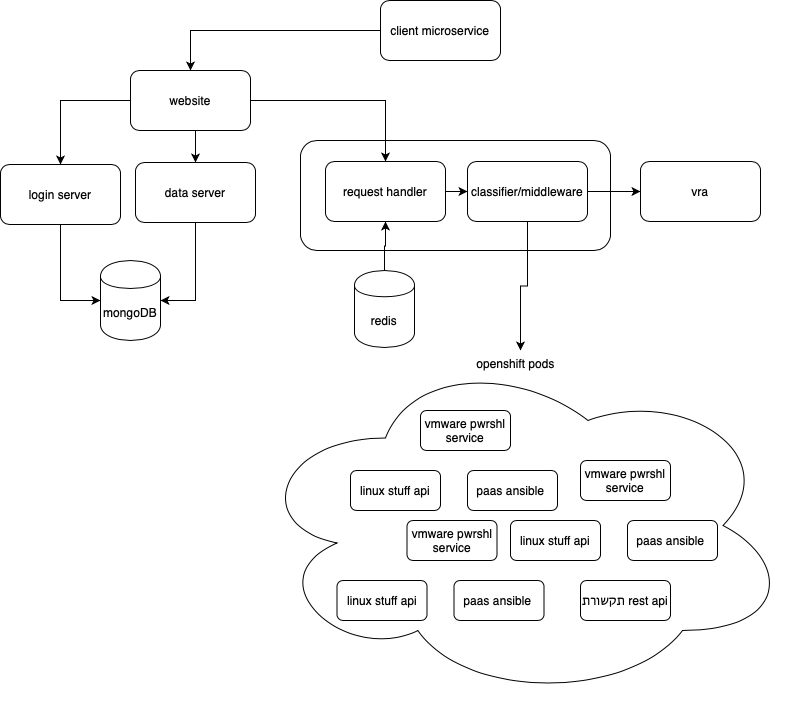

The diagram above was exported from draw.io. Its source (the exported page's mxGraphModel, read from the mxfile embedded in the PNG):
<mxGraphModel dx="872" dy="507" grid="1" gridSize="10" guides="1" tooltips="1" connect="1" arrows="1" fold="1" page="1" pageScale="1" pageWidth="850" pageHeight="1100" math="0" shadow="0">
  <root>
    <mxCell id="0" />
    <mxCell id="1" parent="0" />
    <mxCell id="zNMpvL5Dm0duaOteTrJC-42" value="" style="rounded=1;whiteSpace=wrap;html=1;" vertex="1" parent="1">
      <mxGeometry x="320" y="180" width="310" height="110" as="geometry" />
    </mxCell>
    <mxCell id="zNMpvL5Dm0duaOteTrJC-7" value="" style="edgeStyle=orthogonalEdgeStyle;rounded=0;orthogonalLoop=1;jettySize=auto;html=1;" edge="1" parent="1">
      <mxGeometry relative="1" as="geometry">
        <mxPoint x="212" y="170" as="sourcePoint" />
        <mxPoint x="215" y="202" as="targetPoint" />
      </mxGeometry>
    </mxCell>
    <mxCell id="zNMpvL5Dm0duaOteTrJC-9" value="" style="edgeStyle=orthogonalEdgeStyle;rounded=0;orthogonalLoop=1;jettySize=auto;html=1;" edge="1" parent="1" source="zNMpvL5Dm0duaOteTrJC-1" target="zNMpvL5Dm0duaOteTrJC-8">
      <mxGeometry relative="1" as="geometry" />
    </mxCell>
    <mxCell id="zNMpvL5Dm0duaOteTrJC-12" value="" style="edgeStyle=orthogonalEdgeStyle;rounded=0;orthogonalLoop=1;jettySize=auto;html=1;" edge="1" parent="1" source="zNMpvL5Dm0duaOteTrJC-1" target="zNMpvL5Dm0duaOteTrJC-11">
      <mxGeometry relative="1" as="geometry" />
    </mxCell>
    <mxCell id="zNMpvL5Dm0duaOteTrJC-1" value="website" style="rounded=1;whiteSpace=wrap;html=1;" vertex="1" parent="1">
      <mxGeometry x="150" y="110" width="120" height="60" as="geometry" />
    </mxCell>
    <mxCell id="zNMpvL5Dm0duaOteTrJC-14" value="" style="edgeStyle=orthogonalEdgeStyle;rounded=0;orthogonalLoop=1;jettySize=auto;html=1;" edge="1" parent="1" source="zNMpvL5Dm0duaOteTrJC-11" target="zNMpvL5Dm0duaOteTrJC-13">
      <mxGeometry relative="1" as="geometry" />
    </mxCell>
    <mxCell id="zNMpvL5Dm0duaOteTrJC-11" value="request handler" style="rounded=1;whiteSpace=wrap;html=1;" vertex="1" parent="1">
      <mxGeometry x="345" y="201" width="120" height="60" as="geometry" />
    </mxCell>
    <mxCell id="zNMpvL5Dm0duaOteTrJC-27" value="" style="edgeStyle=orthogonalEdgeStyle;rounded=0;orthogonalLoop=1;jettySize=auto;html=1;" edge="1" parent="1" source="zNMpvL5Dm0duaOteTrJC-13" target="zNMpvL5Dm0duaOteTrJC-26">
      <mxGeometry relative="1" as="geometry" />
    </mxCell>
    <mxCell id="zNMpvL5Dm0duaOteTrJC-28" style="edgeStyle=orthogonalEdgeStyle;rounded=0;orthogonalLoop=1;jettySize=auto;html=1;" edge="1" parent="1" source="zNMpvL5Dm0duaOteTrJC-13" target="zNMpvL5Dm0duaOteTrJC-15">
      <mxGeometry relative="1" as="geometry" />
    </mxCell>
    <mxCell id="zNMpvL5Dm0duaOteTrJC-13" value="classifier/middleware" style="rounded=1;whiteSpace=wrap;html=1;" vertex="1" parent="1">
      <mxGeometry x="487" y="201" width="120" height="60" as="geometry" />
    </mxCell>
    <mxCell id="zNMpvL5Dm0duaOteTrJC-26" value="vra" style="rounded=1;whiteSpace=wrap;html=1;" vertex="1" parent="1">
      <mxGeometry x="660" y="201" width="120" height="60" as="geometry" />
    </mxCell>
    <mxCell id="zNMpvL5Dm0duaOteTrJC-35" style="edgeStyle=orthogonalEdgeStyle;rounded=0;orthogonalLoop=1;jettySize=auto;html=1;exitX=0.5;exitY=1;exitDx=0;exitDy=0;entryX=0;entryY=0.5;entryDx=0;entryDy=0;" edge="1" parent="1" source="zNMpvL5Dm0duaOteTrJC-8" target="zNMpvL5Dm0duaOteTrJC-32">
      <mxGeometry relative="1" as="geometry" />
    </mxCell>
    <mxCell id="zNMpvL5Dm0duaOteTrJC-8" value="login server" style="rounded=1;whiteSpace=wrap;html=1;" vertex="1" parent="1">
      <mxGeometry x="20" y="204" width="120" height="60" as="geometry" />
    </mxCell>
    <mxCell id="zNMpvL5Dm0duaOteTrJC-34" value="" style="edgeStyle=orthogonalEdgeStyle;rounded=0;orthogonalLoop=1;jettySize=auto;html=1;entryX=1;entryY=0.5;entryDx=0;entryDy=0;" edge="1" parent="1" source="zNMpvL5Dm0duaOteTrJC-6" target="zNMpvL5Dm0duaOteTrJC-32">
      <mxGeometry relative="1" as="geometry">
        <mxPoint x="215" y="342" as="targetPoint" />
      </mxGeometry>
    </mxCell>
    <mxCell id="zNMpvL5Dm0duaOteTrJC-6" value="data server" style="rounded=1;whiteSpace=wrap;html=1;" vertex="1" parent="1">
      <mxGeometry x="155" y="202" width="120" height="60" as="geometry" />
    </mxCell>
    <mxCell id="zNMpvL5Dm0duaOteTrJC-5" value="" style="edgeStyle=orthogonalEdgeStyle;rounded=0;orthogonalLoop=1;jettySize=auto;html=1;" edge="1" parent="1" source="zNMpvL5Dm0duaOteTrJC-2" target="zNMpvL5Dm0duaOteTrJC-1">
      <mxGeometry relative="1" as="geometry" />
    </mxCell>
    <mxCell id="zNMpvL5Dm0duaOteTrJC-2" value="client microservice" style="rounded=1;whiteSpace=wrap;html=1;" vertex="1" parent="1">
      <mxGeometry x="400" y="40" width="120" height="60" as="geometry" />
    </mxCell>
    <mxCell id="zNMpvL5Dm0duaOteTrJC-15" value="" style="ellipse;shape=cloud;whiteSpace=wrap;html=1;" vertex="1" parent="1">
      <mxGeometry x="270" y="390" width="540" height="350" as="geometry" />
    </mxCell>
    <mxCell id="zNMpvL5Dm0duaOteTrJC-31" value="openshift pods" style="text;html=1;align=center;verticalAlign=middle;resizable=0;points=[];autosize=1;" vertex="1" parent="zNMpvL5Dm0duaOteTrJC-15">
      <mxGeometry x="220" y="3" width="90" height="20" as="geometry" />
    </mxCell>
    <mxCell id="zNMpvL5Dm0duaOteTrJC-16" value="vmware pwrshl service" style="rounded=1;whiteSpace=wrap;html=1;" vertex="1" parent="1">
      <mxGeometry x="440" y="450" width="90" height="40" as="geometry" />
    </mxCell>
    <mxCell id="zNMpvL5Dm0duaOteTrJC-17" value="linux stuff api" style="rounded=1;whiteSpace=wrap;html=1;" vertex="1" parent="1">
      <mxGeometry x="370" y="510" width="90" height="40" as="geometry" />
    </mxCell>
    <mxCell id="zNMpvL5Dm0duaOteTrJC-18" value="paas ansible&amp;nbsp;" style="rounded=1;whiteSpace=wrap;html=1;" vertex="1" parent="1">
      <mxGeometry x="487" y="510" width="90" height="40" as="geometry" />
    </mxCell>
    <mxCell id="zNMpvL5Dm0duaOteTrJC-19" value="vmware pwrshl service" style="rounded=1;whiteSpace=wrap;html=1;" vertex="1" parent="1">
      <mxGeometry x="600" y="500" width="90" height="40" as="geometry" />
    </mxCell>
    <mxCell id="zNMpvL5Dm0duaOteTrJC-20" value="linux stuff api" style="rounded=1;whiteSpace=wrap;html=1;" vertex="1" parent="1">
      <mxGeometry x="530" y="560" width="90" height="40" as="geometry" />
    </mxCell>
    <mxCell id="zNMpvL5Dm0duaOteTrJC-21" value="paas ansible&amp;nbsp;" style="rounded=1;whiteSpace=wrap;html=1;" vertex="1" parent="1">
      <mxGeometry x="647" y="560" width="90" height="40" as="geometry" />
    </mxCell>
    <mxCell id="zNMpvL5Dm0duaOteTrJC-22" value="vmware pwrshl service" style="rounded=1;whiteSpace=wrap;html=1;" vertex="1" parent="1">
      <mxGeometry x="426.5" y="560" width="90" height="40" as="geometry" />
    </mxCell>
    <mxCell id="zNMpvL5Dm0duaOteTrJC-23" value="linux stuff api" style="rounded=1;whiteSpace=wrap;html=1;" vertex="1" parent="1">
      <mxGeometry x="356.5" y="620" width="90" height="40" as="geometry" />
    </mxCell>
    <mxCell id="zNMpvL5Dm0duaOteTrJC-24" value="paas ansible&amp;nbsp;" style="rounded=1;whiteSpace=wrap;html=1;" vertex="1" parent="1">
      <mxGeometry x="473.5" y="620" width="90" height="40" as="geometry" />
    </mxCell>
    <mxCell id="zNMpvL5Dm0duaOteTrJC-25" value="תקשורת rest api" style="rounded=1;whiteSpace=wrap;html=1;" vertex="1" parent="1">
      <mxGeometry x="600" y="620" width="90" height="40" as="geometry" />
    </mxCell>
    <mxCell id="zNMpvL5Dm0duaOteTrJC-32" value="mongoDB" style="shape=cylinder;whiteSpace=wrap;html=1;boundedLbl=1;backgroundOutline=1;" vertex="1" parent="1">
      <mxGeometry x="120" y="300" width="60" height="80" as="geometry" />
    </mxCell>
    <mxCell id="zNMpvL5Dm0duaOteTrJC-39" value="" style="edgeStyle=orthogonalEdgeStyle;rounded=0;orthogonalLoop=1;jettySize=auto;html=1;" edge="1" parent="1" source="zNMpvL5Dm0duaOteTrJC-38" target="zNMpvL5Dm0duaOteTrJC-11">
      <mxGeometry relative="1" as="geometry" />
    </mxCell>
    <mxCell id="zNMpvL5Dm0duaOteTrJC-38" value="redis" style="shape=cylinder;whiteSpace=wrap;html=1;boundedLbl=1;backgroundOutline=1;" vertex="1" parent="1">
      <mxGeometry x="374" y="310" width="60" height="77" as="geometry" />
    </mxCell>
  </root>
</mxGraphModel>